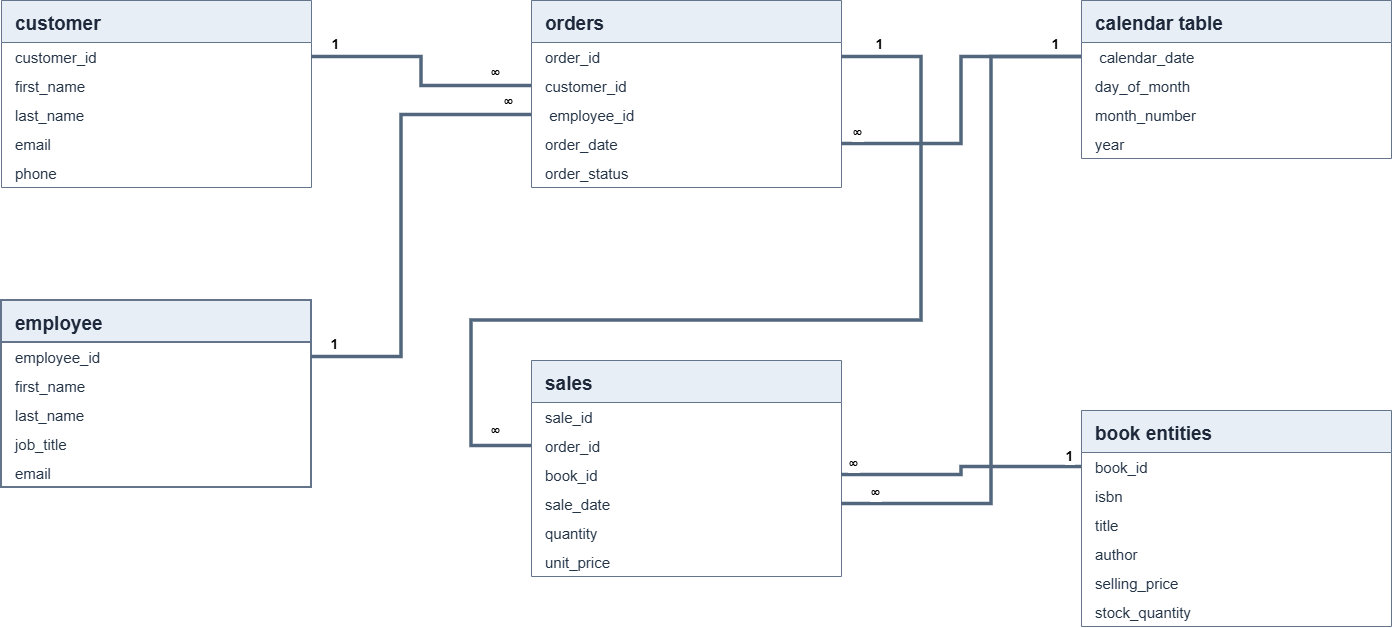

The diagram above was exported from draw.io. Its source (the exported page's mxGraphModel, read from the mxfile embedded in the PNG):
<mxGraphModel dx="1704" dy="895" grid="1" gridSize="16" guides="1" tooltips="1" connect="1" arrows="1" fold="1" page="1" pageScale="1" pageWidth="850" pageHeight="1100" math="0" shadow="0">
  <root>
    <mxCell id="0" />
    <mxCell id="1" parent="0" />
    <mxCell id="47mzKNgA5tG4yHSEm2xd-3" parent="1" style="swimlane;html=0;startSize=42;horizontal=1;rounded=0;fillColor=#e8eef5;swimlaneFillColor=#ffffff;strokeColor=#64748b;fontColor=#1e293b;fontFamily=Arial;fontSize=19;fontStyle=1;align=left;spacingLeft=12;collapsible=0;" value="customer" vertex="1">
      <mxGeometry height="187" width="310" x="50" y="150" as="geometry" />
    </mxCell>
    <mxCell id="47mzKNgA5tG4yHSEm2xd-4" parent="47mzKNgA5tG4yHSEm2xd-3" style="text;html=0;align=left;spacingLeft=12;fontSize=15;fontFamily=Arial;fontColor=#243447;whiteSpace=wrap;" value="customer_id" vertex="1">
      <mxGeometry height="29" width="310" y="42" as="geometry" />
    </mxCell>
    <mxCell id="47mzKNgA5tG4yHSEm2xd-5" parent="47mzKNgA5tG4yHSEm2xd-3" style="text;html=0;align=left;spacingLeft=12;fontSize=15;fontFamily=Arial;fontColor=#243447;whiteSpace=wrap;" value="first_name" vertex="1">
      <mxGeometry height="29" width="310" y="71" as="geometry" />
    </mxCell>
    <mxCell id="47mzKNgA5tG4yHSEm2xd-6" parent="47mzKNgA5tG4yHSEm2xd-3" style="text;html=0;align=left;spacingLeft=12;fontSize=15;fontFamily=Arial;fontColor=#243447;whiteSpace=wrap;" value="last_name" vertex="1">
      <mxGeometry height="29" width="310" y="100" as="geometry" />
    </mxCell>
    <mxCell id="47mzKNgA5tG4yHSEm2xd-7" parent="47mzKNgA5tG4yHSEm2xd-3" style="text;html=0;align=left;spacingLeft=12;fontSize=15;fontFamily=Arial;fontColor=#243447;whiteSpace=wrap;" value="email" vertex="1">
      <mxGeometry height="29" width="310" y="129" as="geometry" />
    </mxCell>
    <mxCell id="47mzKNgA5tG4yHSEm2xd-8" parent="47mzKNgA5tG4yHSEm2xd-3" style="text;html=0;align=left;spacingLeft=12;fontSize=15;fontFamily=Arial;fontColor=#243447;whiteSpace=wrap;strokeWidth=3;" value="phone" vertex="1">
      <mxGeometry height="29" width="310" y="158" as="geometry" />
    </mxCell>
    <mxCell id="47mzKNgA5tG4yHSEm2xd-9" parent="1" style="swimlane;html=0;startSize=42;horizontal=1;rounded=0;fillColor=#e8eef5;swimlaneFillColor=#ffffff;strokeColor=#64748b;fontColor=#1e293b;fontFamily=Arial;fontSize=19;fontStyle=1;align=left;spacingLeft=12;collapsible=0;strokeWidth=2;" value="employee" vertex="1">
      <mxGeometry height="187" width="310" x="50" y="450" as="geometry" />
    </mxCell>
    <mxCell id="47mzKNgA5tG4yHSEm2xd-10" parent="47mzKNgA5tG4yHSEm2xd-9" style="text;html=0;align=left;spacingLeft=12;fontSize=15;fontFamily=Arial;fontColor=#243447;whiteSpace=wrap;strokeWidth=2;" value="employee_id" vertex="1">
      <mxGeometry height="29" width="310" y="42" as="geometry" />
    </mxCell>
    <mxCell id="47mzKNgA5tG4yHSEm2xd-11" parent="47mzKNgA5tG4yHSEm2xd-9" style="text;html=0;align=left;spacingLeft=12;fontSize=15;fontFamily=Arial;fontColor=#243447;whiteSpace=wrap;" value="first_name" vertex="1">
      <mxGeometry height="29" width="310" y="71" as="geometry" />
    </mxCell>
    <mxCell id="47mzKNgA5tG4yHSEm2xd-12" parent="47mzKNgA5tG4yHSEm2xd-9" style="text;html=0;align=left;spacingLeft=12;fontSize=15;fontFamily=Arial;fontColor=#243447;whiteSpace=wrap;" value="last_name" vertex="1">
      <mxGeometry height="29" width="310" y="100" as="geometry" />
    </mxCell>
    <mxCell id="47mzKNgA5tG4yHSEm2xd-13" parent="47mzKNgA5tG4yHSEm2xd-9" style="text;html=0;align=left;spacingLeft=12;fontSize=15;fontFamily=Arial;fontColor=#243447;whiteSpace=wrap;" value="job_title" vertex="1">
      <mxGeometry height="29" width="310" y="129" as="geometry" />
    </mxCell>
    <mxCell id="47mzKNgA5tG4yHSEm2xd-14" parent="47mzKNgA5tG4yHSEm2xd-9" style="text;html=0;align=left;spacingLeft=12;fontSize=15;fontFamily=Arial;fontColor=#243447;whiteSpace=wrap;" value="email" vertex="1">
      <mxGeometry height="29" width="310" y="158" as="geometry" />
    </mxCell>
    <mxCell id="47mzKNgA5tG4yHSEm2xd-15" parent="1" style="swimlane;html=0;startSize=42;horizontal=1;rounded=0;fillColor=#e8eef5;swimlaneFillColor=#ffffff;strokeColor=#64748b;fontColor=#1e293b;fontFamily=Arial;fontSize=19;fontStyle=1;align=left;spacingLeft=12;collapsible=0;" value="orders" vertex="1">
      <mxGeometry height="187" width="310" x="580" y="150" as="geometry" />
    </mxCell>
    <mxCell id="47mzKNgA5tG4yHSEm2xd-16" parent="47mzKNgA5tG4yHSEm2xd-15" style="text;html=0;align=left;spacingLeft=12;fontSize=15;fontFamily=Arial;fontColor=#243447;whiteSpace=wrap;" value="order_id" vertex="1">
      <mxGeometry height="29" width="310" y="42" as="geometry" />
    </mxCell>
    <mxCell id="47mzKNgA5tG4yHSEm2xd-17" parent="47mzKNgA5tG4yHSEm2xd-15" style="text;html=0;align=left;spacingLeft=12;fontSize=15;fontFamily=Arial;fontColor=#243447;whiteSpace=wrap;" value="customer_id" vertex="1">
      <mxGeometry height="29" width="310" y="71" as="geometry" />
    </mxCell>
    <mxCell id="47mzKNgA5tG4yHSEm2xd-18" parent="47mzKNgA5tG4yHSEm2xd-15" style="text;html=0;align=left;spacingLeft=12;fontSize=15;fontFamily=Arial;fontColor=#243447;whiteSpace=wrap;" value=" employee_id" vertex="1">
      <mxGeometry height="29" width="310" y="100" as="geometry" />
    </mxCell>
    <mxCell id="47mzKNgA5tG4yHSEm2xd-19" parent="47mzKNgA5tG4yHSEm2xd-15" style="text;html=0;align=left;spacingLeft=12;fontSize=15;fontFamily=Arial;fontColor=#243447;whiteSpace=wrap;" value="order_date" vertex="1">
      <mxGeometry height="29" width="310" y="129" as="geometry" />
    </mxCell>
    <mxCell id="47mzKNgA5tG4yHSEm2xd-20" parent="47mzKNgA5tG4yHSEm2xd-15" style="text;html=0;align=left;spacingLeft=12;fontSize=15;fontFamily=Arial;fontColor=#243447;whiteSpace=wrap;" value="order_status" vertex="1">
      <mxGeometry height="29" width="310" y="158" as="geometry" />
    </mxCell>
    <mxCell id="47mzKNgA5tG4yHSEm2xd-21" parent="1" style="swimlane;html=0;startSize=42;horizontal=1;rounded=0;fillColor=#e8eef5;swimlaneFillColor=#ffffff;strokeColor=#64748b;fontColor=#1e293b;fontFamily=Arial;fontSize=19;fontStyle=1;align=left;spacingLeft=12;collapsible=0;" value="sales" vertex="1">
      <mxGeometry height="216" width="310" x="580" y="510" as="geometry" />
    </mxCell>
    <mxCell id="47mzKNgA5tG4yHSEm2xd-22" parent="47mzKNgA5tG4yHSEm2xd-21" style="text;html=0;align=left;spacingLeft=12;fontSize=15;fontFamily=Arial;fontColor=#243447;whiteSpace=wrap;" value="sale_id" vertex="1">
      <mxGeometry height="29" width="310" y="42" as="geometry" />
    </mxCell>
    <mxCell id="47mzKNgA5tG4yHSEm2xd-23" parent="47mzKNgA5tG4yHSEm2xd-21" style="text;html=0;align=left;spacingLeft=12;fontSize=15;fontFamily=Arial;fontColor=#243447;whiteSpace=wrap;" value="order_id" vertex="1">
      <mxGeometry height="29" width="310" y="71" as="geometry" />
    </mxCell>
    <mxCell id="47mzKNgA5tG4yHSEm2xd-24" parent="47mzKNgA5tG4yHSEm2xd-21" style="text;html=0;align=left;spacingLeft=12;fontSize=15;fontFamily=Arial;fontColor=#243447;whiteSpace=wrap;" value="book_id" vertex="1">
      <mxGeometry height="29" width="310" y="100" as="geometry" />
    </mxCell>
    <mxCell id="47mzKNgA5tG4yHSEm2xd-25" parent="47mzKNgA5tG4yHSEm2xd-21" style="text;html=0;align=left;spacingLeft=12;fontSize=15;fontFamily=Arial;fontColor=#243447;whiteSpace=wrap;" value="sale_date" vertex="1">
      <mxGeometry height="29" width="310" y="129" as="geometry" />
    </mxCell>
    <mxCell id="47mzKNgA5tG4yHSEm2xd-26" parent="47mzKNgA5tG4yHSEm2xd-21" style="text;html=0;align=left;spacingLeft=12;fontSize=15;fontFamily=Arial;fontColor=#243447;whiteSpace=wrap;" value="quantity" vertex="1">
      <mxGeometry height="29" width="310" y="158" as="geometry" />
    </mxCell>
    <mxCell id="47mzKNgA5tG4yHSEm2xd-27" parent="47mzKNgA5tG4yHSEm2xd-21" style="text;html=0;align=left;spacingLeft=12;fontSize=15;fontFamily=Arial;fontColor=#243447;whiteSpace=wrap;" value="unit_price" vertex="1">
      <mxGeometry height="29" width="310" y="187" as="geometry" />
    </mxCell>
    <mxCell id="47mzKNgA5tG4yHSEm2xd-28" parent="1" style="swimlane;html=0;startSize=42;horizontal=1;rounded=0;fillColor=#e8eef5;swimlaneFillColor=#ffffff;strokeColor=#64748b;fontColor=#1e293b;fontFamily=Arial;fontSize=19;fontStyle=1;align=left;spacingLeft=12;collapsible=0;" value="calendar table" vertex="1">
      <mxGeometry height="158" width="310" x="1130" y="150" as="geometry" />
    </mxCell>
    <mxCell id="47mzKNgA5tG4yHSEm2xd-29" parent="47mzKNgA5tG4yHSEm2xd-28" style="text;html=0;align=left;spacingLeft=12;fontSize=15;fontFamily=Arial;fontColor=#243447;whiteSpace=wrap;" value=" calendar_date" vertex="1">
      <mxGeometry height="29" width="310" y="42" as="geometry" />
    </mxCell>
    <mxCell id="47mzKNgA5tG4yHSEm2xd-30" parent="47mzKNgA5tG4yHSEm2xd-28" style="text;html=0;align=left;spacingLeft=12;fontSize=15;fontFamily=Arial;fontColor=#243447;whiteSpace=wrap;" value="day_of_month" vertex="1">
      <mxGeometry height="29" width="310" y="71" as="geometry" />
    </mxCell>
    <mxCell id="47mzKNgA5tG4yHSEm2xd-32" parent="47mzKNgA5tG4yHSEm2xd-28" style="text;html=0;align=left;spacingLeft=12;fontSize=15;fontFamily=Arial;fontColor=#243447;whiteSpace=wrap;" value="month_number" vertex="1">
      <mxGeometry height="29" width="310" y="100" as="geometry" />
    </mxCell>
    <mxCell id="47mzKNgA5tG4yHSEm2xd-35" parent="47mzKNgA5tG4yHSEm2xd-28" style="text;html=0;align=left;spacingLeft=12;fontSize=15;fontFamily=Arial;fontColor=#243447;whiteSpace=wrap;" value="year" vertex="1">
      <mxGeometry height="29" width="310" y="129" as="geometry" />
    </mxCell>
    <mxCell id="47mzKNgA5tG4yHSEm2xd-37" parent="1" style="swimlane;html=0;startSize=42;horizontal=1;rounded=0;fillColor=#e8eef5;swimlaneFillColor=#ffffff;strokeColor=#64748b;fontColor=#1e293b;fontFamily=Arial;fontSize=19;fontStyle=1;align=left;spacingLeft=12;collapsible=0;" value="book entities" vertex="1">
      <mxGeometry height="216" width="310" x="1130" y="560" as="geometry" />
    </mxCell>
    <mxCell id="47mzKNgA5tG4yHSEm2xd-38" parent="47mzKNgA5tG4yHSEm2xd-37" style="text;html=0;align=left;spacingLeft=12;fontSize=15;fontFamily=Arial;fontColor=#243447;whiteSpace=wrap;" value="book_id" vertex="1">
      <mxGeometry height="29" width="310" y="42" as="geometry" />
    </mxCell>
    <mxCell id="47mzKNgA5tG4yHSEm2xd-39" parent="47mzKNgA5tG4yHSEm2xd-37" style="text;html=0;align=left;spacingLeft=12;fontSize=15;fontFamily=Arial;fontColor=#243447;whiteSpace=wrap;" value="isbn" vertex="1">
      <mxGeometry height="29" width="310" y="71" as="geometry" />
    </mxCell>
    <mxCell id="47mzKNgA5tG4yHSEm2xd-40" parent="47mzKNgA5tG4yHSEm2xd-37" style="text;html=0;align=left;spacingLeft=12;fontSize=15;fontFamily=Arial;fontColor=#243447;whiteSpace=wrap;" value="title" vertex="1">
      <mxGeometry height="29" width="310" y="100" as="geometry" />
    </mxCell>
    <mxCell id="47mzKNgA5tG4yHSEm2xd-41" parent="47mzKNgA5tG4yHSEm2xd-37" style="text;html=0;align=left;spacingLeft=12;fontSize=15;fontFamily=Arial;fontColor=#243447;whiteSpace=wrap;" value="author" vertex="1">
      <mxGeometry height="29" width="310" y="129" as="geometry" />
    </mxCell>
    <mxCell id="47mzKNgA5tG4yHSEm2xd-42" parent="47mzKNgA5tG4yHSEm2xd-37" style="text;html=0;align=left;spacingLeft=12;fontSize=15;fontFamily=Arial;fontColor=#243447;whiteSpace=wrap;" value="selling_price" vertex="1">
      <mxGeometry height="29" width="310" y="158" as="geometry" />
    </mxCell>
    <mxCell id="47mzKNgA5tG4yHSEm2xd-43" parent="47mzKNgA5tG4yHSEm2xd-37" style="text;html=0;align=left;spacingLeft=12;fontSize=15;fontFamily=Arial;fontColor=#243447;whiteSpace=wrap;" value="stock_quantity" vertex="1">
      <mxGeometry height="29" width="310" y="187" as="geometry" />
    </mxCell>
    <mxCell id="47mzKNgA5tG4yHSEm2xd-44" edge="1" parent="1" source="47mzKNgA5tG4yHSEm2xd-4" style="edgeStyle=orthogonalEdgeStyle;rounded=0;html=0;startArrow=none;endArrow=none;strokeColor=#52677e;strokeWidth=3.5;exitX=1;exitY=0.5;entryX=0;entryY=0.5;exitPerimeter=0;entryPerimeter=0;" target="47mzKNgA5tG4yHSEm2xd-17">
      <mxGeometry relative="1" as="geometry" />
    </mxCell>
    <mxCell id="47mzKNgA5tG4yHSEm2xd-45" connectable="0" parent="47mzKNgA5tG4yHSEm2xd-44" style="edgeLabel;html=0;align=center;verticalAlign=middle;resizable=0;fontSize=14;fontStyle=1;labelBackgroundColor=#ffffff;" value="1" vertex="1">
      <mxGeometry relative="1" x="-0.9" y="-12" as="geometry">
        <mxPoint x="12" y="-26" as="offset" />
      </mxGeometry>
    </mxCell>
    <mxCell id="47mzKNgA5tG4yHSEm2xd-46" connectable="0" parent="47mzKNgA5tG4yHSEm2xd-44" style="edgeLabel;html=0;align=center;verticalAlign=middle;resizable=0;fontSize=14;fontStyle=1;labelBackgroundColor=#ffffff;" value="∞" vertex="1">
      <mxGeometry relative="1" x="0.9" y="-12" as="geometry">
        <mxPoint x="-24" y="-26" as="offset" />
      </mxGeometry>
    </mxCell>
    <mxCell id="47mzKNgA5tG4yHSEm2xd-47" edge="1" parent="1" source="47mzKNgA5tG4yHSEm2xd-10" style="edgeStyle=orthogonalEdgeStyle;rounded=0;html=0;startArrow=none;endArrow=none;strokeColor=#52677e;strokeWidth=3.5;exitX=1;exitY=0.5;entryX=0;entryY=0.5;exitPerimeter=0;entryPerimeter=0;" target="47mzKNgA5tG4yHSEm2xd-18">
      <mxGeometry relative="1" as="geometry">
        <Array as="points">
          <mxPoint x="450" y="506.5" />
          <mxPoint x="450" y="264.5" />
        </Array>
      </mxGeometry>
    </mxCell>
    <mxCell id="47mzKNgA5tG4yHSEm2xd-48" connectable="0" parent="47mzKNgA5tG4yHSEm2xd-47" style="edgeLabel;html=0;align=center;verticalAlign=middle;resizable=0;fontSize=14;fontStyle=1;labelBackgroundColor=#ffffff;" value="1" vertex="1">
      <mxGeometry relative="1" x="-0.9" y="-12" as="geometry">
        <mxPoint y="-26" as="offset" />
      </mxGeometry>
    </mxCell>
    <mxCell id="47mzKNgA5tG4yHSEm2xd-49" connectable="0" parent="47mzKNgA5tG4yHSEm2xd-47" style="edgeLabel;html=0;align=center;verticalAlign=middle;resizable=0;fontSize=14;fontStyle=1;labelBackgroundColor=#ffffff;" value="∞" vertex="1">
      <mxGeometry relative="1" x="0.9" y="-12" as="geometry">
        <mxPoint y="-26" as="offset" />
      </mxGeometry>
    </mxCell>
    <mxCell id="47mzKNgA5tG4yHSEm2xd-50" edge="1" parent="1" source="47mzKNgA5tG4yHSEm2xd-16" style="edgeStyle=orthogonalEdgeStyle;rounded=0;html=0;startArrow=none;endArrow=none;strokeColor=#52677e;strokeWidth=3.5;exitX=1;exitY=0.5;entryX=0;entryY=0.5;exitPerimeter=0;entryPerimeter=0;" target="47mzKNgA5tG4yHSEm2xd-23">
      <mxGeometry relative="1" as="geometry">
        <Array as="points">
          <mxPoint x="970" y="206.5" />
          <mxPoint x="970" y="470" />
          <mxPoint x="520" y="470" />
          <mxPoint x="520" y="595.5" />
        </Array>
      </mxGeometry>
    </mxCell>
    <mxCell id="47mzKNgA5tG4yHSEm2xd-51" connectable="0" parent="47mzKNgA5tG4yHSEm2xd-50" style="edgeLabel;html=0;align=center;verticalAlign=middle;resizable=0;fontSize=14;fontStyle=1;labelBackgroundColor=#ffffff;" value="1" vertex="1">
      <mxGeometry relative="1" x="-0.9" y="-12" as="geometry">
        <mxPoint x="-11" y="-26" as="offset" />
      </mxGeometry>
    </mxCell>
    <mxCell id="47mzKNgA5tG4yHSEm2xd-52" connectable="0" parent="47mzKNgA5tG4yHSEm2xd-50" style="edgeLabel;html=0;align=center;verticalAlign=middle;resizable=0;fontSize=14;fontStyle=1;labelBackgroundColor=#ffffff;" value="∞" vertex="1">
      <mxGeometry relative="1" x="0.9" y="-12" as="geometry">
        <mxPoint x="13" y="-28" as="offset" />
      </mxGeometry>
    </mxCell>
    <mxCell id="47mzKNgA5tG4yHSEm2xd-53" edge="1" parent="1" source="47mzKNgA5tG4yHSEm2xd-38" style="edgeStyle=orthogonalEdgeStyle;rounded=0;html=0;startArrow=none;endArrow=none;strokeColor=#52677e;strokeWidth=3.5;exitX=0;exitY=0.5;entryX=1;entryY=0.5;exitPerimeter=0;entryPerimeter=0;" target="47mzKNgA5tG4yHSEm2xd-24">
      <mxGeometry relative="1" as="geometry" />
    </mxCell>
    <mxCell id="47mzKNgA5tG4yHSEm2xd-54" connectable="0" parent="47mzKNgA5tG4yHSEm2xd-53" style="edgeLabel;html=0;align=center;verticalAlign=middle;resizable=0;fontSize=14;fontStyle=1;labelBackgroundColor=#ffffff;" value="1" vertex="1">
      <mxGeometry relative="1" x="-0.9" y="-12" as="geometry">
        <mxPoint as="offset" />
      </mxGeometry>
    </mxCell>
    <mxCell id="47mzKNgA5tG4yHSEm2xd-55" connectable="0" parent="47mzKNgA5tG4yHSEm2xd-53" style="edgeLabel;html=0;align=center;verticalAlign=middle;resizable=0;fontSize=14;fontStyle=1;labelBackgroundColor=#ffffff;" value="∞" vertex="1">
      <mxGeometry relative="1" x="0.9" y="-12" as="geometry">
        <mxPoint as="offset" />
      </mxGeometry>
    </mxCell>
    <mxCell id="47mzKNgA5tG4yHSEm2xd-56" edge="1" parent="1" source="47mzKNgA5tG4yHSEm2xd-29" style="edgeStyle=orthogonalEdgeStyle;rounded=0;html=0;startArrow=none;endArrow=none;strokeColor=#52677e;strokeWidth=3.5;exitX=0;exitY=0.5;entryX=1;entryY=0.5;exitPerimeter=0;entryPerimeter=0;" target="47mzKNgA5tG4yHSEm2xd-19">
      <mxGeometry relative="1" as="geometry" />
    </mxCell>
    <mxCell id="47mzKNgA5tG4yHSEm2xd-58" connectable="0" parent="47mzKNgA5tG4yHSEm2xd-56" style="edgeLabel;html=0;align=center;verticalAlign=middle;resizable=0;fontSize=14;fontStyle=1;labelBackgroundColor=#ffffff;" value="∞" vertex="1">
      <mxGeometry relative="1" x="0.9" y="-12" as="geometry">
        <mxPoint as="offset" />
      </mxGeometry>
    </mxCell>
    <mxCell id="47mzKNgA5tG4yHSEm2xd-59" edge="1" parent="1" source="47mzKNgA5tG4yHSEm2xd-29" style="edgeStyle=orthogonalEdgeStyle;rounded=0;html=0;startArrow=none;endArrow=none;strokeColor=#52677e;strokeWidth=3.5;exitX=0;exitY=0.5;entryX=1;entryY=0.5;exitPerimeter=0;entryPerimeter=0;" target="47mzKNgA5tG4yHSEm2xd-25">
      <mxGeometry relative="1" as="geometry">
        <Array as="points">
          <mxPoint x="1040" y="206.5" />
          <mxPoint x="1040" y="653.5" />
        </Array>
      </mxGeometry>
    </mxCell>
    <mxCell id="47mzKNgA5tG4yHSEm2xd-60" connectable="0" parent="47mzKNgA5tG4yHSEm2xd-59" style="edgeLabel;html=0;align=center;verticalAlign=middle;resizable=0;fontSize=14;fontStyle=1;labelBackgroundColor=#ffffff;" value="1" vertex="1">
      <mxGeometry relative="1" x="-0.9" y="-12" as="geometry">
        <mxPoint x="8" y="-2" as="offset" />
      </mxGeometry>
    </mxCell>
    <mxCell id="47mzKNgA5tG4yHSEm2xd-61" connectable="0" parent="47mzKNgA5tG4yHSEm2xd-59" style="edgeLabel;html=0;align=center;verticalAlign=middle;resizable=0;fontSize=14;fontStyle=1;labelBackgroundColor=#ffffff;" value="∞" vertex="1">
      <mxGeometry relative="1" x="0.9" y="-12" as="geometry">
        <mxPoint as="offset" />
      </mxGeometry>
    </mxCell>
  </root>
</mxGraphModel>